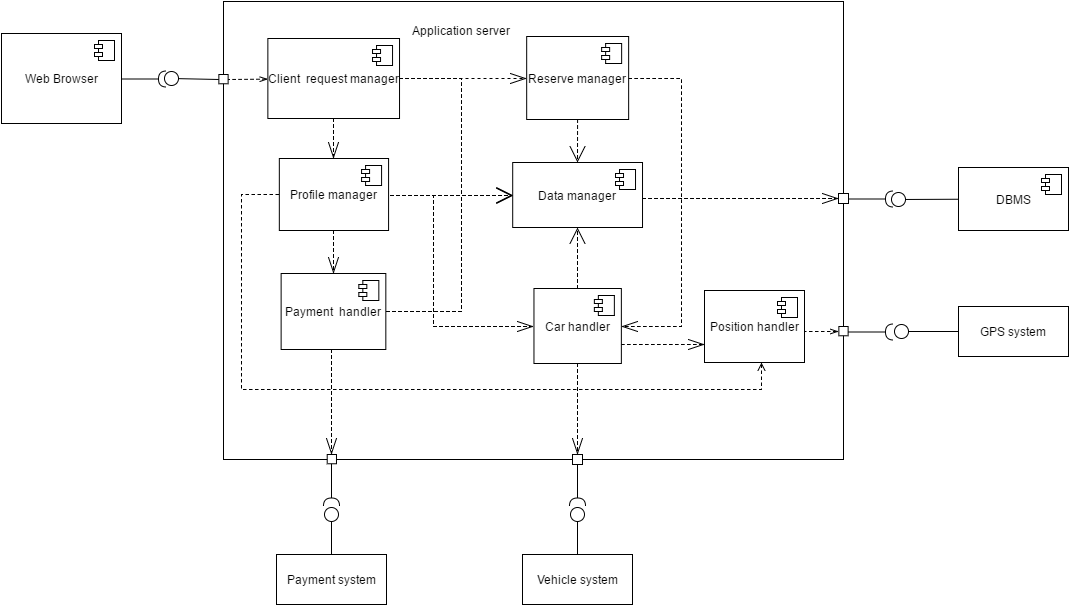

The diagram above was exported from draw.io. Its source (the exported page's mxGraphModel, read from the mxfile embedded in the PNG):
<mxGraphModel dx="1430" dy="696" grid="1" gridSize="10" guides="1" tooltips="1" connect="1" arrows="1" fold="1" page="1" pageScale="1" pageWidth="1169" pageHeight="826" background="#ffffff" math="0" shadow="0">
  <root>
    <mxCell id="0" />
    <mxCell id="1" parent="0" />
    <mxCell id="27" value="" style="html=1;rounded=0;glass=0;" parent="1" vertex="1">
      <mxGeometry x="252" y="12" width="620" height="458" as="geometry" />
    </mxCell>
    <mxCell id="94" value="" style="shape=requires;direction=north;html=1;rotation=180;perimeterSpacing=0;" parent="1" vertex="1">
      <mxGeometry x="877" y="203" width="50" height="13" as="geometry" />
    </mxCell>
    <mxCell id="92" value="" style="shape=requires;direction=north;html=1;rotation=-90;perimeterSpacing=0;" parent="1" vertex="1">
      <mxGeometry x="581" y="490" width="50" height="13" as="geometry" />
    </mxCell>
    <mxCell id="99" style="edgeStyle=none;rounded=0;comic=0;html=1;endArrow=oval;endFill=0;endSize=14;jettySize=auto;orthogonalLoop=1;strokeWidth=1;exitX=-0.004;exitY=0.161;exitPerimeter=0;" parent="1" edge="1">
      <mxGeometry relative="1" as="geometry">
        <mxPoint x="200" y="89" as="targetPoint" />
        <mxPoint x="248" y="90" as="sourcePoint" />
      </mxGeometry>
    </mxCell>
    <mxCell id="30" value="Web Browser" style="html=1;" parent="1" vertex="1">
      <mxGeometry x="30" y="44" width="120" height="90" as="geometry" />
    </mxCell>
    <mxCell id="31" value="" style="shape=component;jettyWidth=8;jettyHeight=4;" parent="30" vertex="1">
      <mxGeometry x="1" width="20" height="20" relative="1" as="geometry">
        <mxPoint x="-27" y="7" as="offset" />
      </mxGeometry>
    </mxCell>
    <mxCell id="95" style="edgeStyle=none;rounded=0;comic=0;html=1;endArrow=oval;endFill=0;endSize=14;jettySize=auto;orthogonalLoop=1;strokeWidth=1;" parent="1" source="34" edge="1">
      <mxGeometry relative="1" as="geometry">
        <mxPoint x="927" y="210" as="targetPoint" />
      </mxGeometry>
    </mxCell>
    <mxCell id="34" value="DBMS" style="html=1;" parent="1" vertex="1">
      <mxGeometry x="987" y="178" width="110" height="63" as="geometry" />
    </mxCell>
    <mxCell id="35" value="" style="shape=component;jettyWidth=8;jettyHeight=4;" parent="34" vertex="1">
      <mxGeometry x="1" width="20" height="20" relative="1" as="geometry">
        <mxPoint x="-27" y="7" as="offset" />
      </mxGeometry>
    </mxCell>
    <mxCell id="46" value="" style="shape=requires;direction=north;html=1;rotation=-180;perimeterSpacing=0;" parent="1" vertex="1">
      <mxGeometry x="150" y="83" width="50" height="13" as="geometry" />
    </mxCell>
    <mxCell id="97" style="edgeStyle=none;rounded=0;comic=0;html=1;endArrow=oval;endFill=0;endSize=14;jettySize=auto;orthogonalLoop=1;strokeWidth=1;" parent="1" source="71" edge="1">
      <mxGeometry relative="1" as="geometry">
        <mxPoint x="606" y="525" as="targetPoint" />
      </mxGeometry>
    </mxCell>
    <mxCell id="71" value="Vehicle system" style="html=1;align=center;" parent="1" vertex="1">
      <mxGeometry x="551" y="565" width="110" height="50" as="geometry" />
    </mxCell>
    <mxCell id="98" style="edgeStyle=none;rounded=0;comic=0;html=1;endArrow=oval;endFill=0;endSize=14;jettySize=auto;orthogonalLoop=1;strokeWidth=1;" parent="1" source="72" edge="1">
      <mxGeometry relative="1" as="geometry">
        <mxPoint x="360" y="525" as="targetPoint" />
      </mxGeometry>
    </mxCell>
    <mxCell id="72" value="Payment system" style="html=1;align=center;" parent="1" vertex="1">
      <mxGeometry x="305" y="565" width="110" height="50" as="geometry" />
    </mxCell>
    <mxCell id="90" value="" style="whiteSpace=wrap;html=1;aspect=fixed;rounded=0;glass=0;align=center;" parent="1" vertex="1">
      <mxGeometry x="601" y="465" width="10" height="10" as="geometry" />
    </mxCell>
    <mxCell id="91" value="" style="whiteSpace=wrap;html=1;aspect=fixed;rounded=0;glass=0;align=center;" parent="1" vertex="1">
      <mxGeometry x="867" y="204" width="10" height="10" as="geometry" />
    </mxCell>
    <mxCell id="93" value="" style="shape=requires;direction=north;html=1;rotation=-90;perimeterSpacing=0;" parent="1" vertex="1">
      <mxGeometry x="335" y="490" width="50" height="13" as="geometry" />
    </mxCell>
    <mxCell id="89" value="" style="whiteSpace=wrap;html=1;aspect=fixed;rounded=0;glass=0;align=center;" parent="1" vertex="1">
      <mxGeometry x="355.7090909090909" y="465" width="9.272727272727273" height="9.272727272727273" as="geometry" />
    </mxCell>
    <mxCell id="101" style="edgeStyle=orthogonalEdgeStyle;rounded=0;comic=0;html=1;dashed=1;startArrow=none;startFill=0;endArrow=openThin;endFill=0;endSize=14;jettySize=auto;orthogonalLoop=1;strokeWidth=1;entryX=0.5;entryY=0;" parent="1" source="57" target="89" edge="1">
      <mxGeometry relative="1" as="geometry">
        <mxPoint x="360" y="390" as="targetPoint" />
        <Array as="points">
          <mxPoint x="360" y="380" />
          <mxPoint x="360" y="380" />
        </Array>
      </mxGeometry>
    </mxCell>
    <mxCell id="102" style="edgeStyle=orthogonalEdgeStyle;rounded=0;comic=0;html=1;dashed=1;startArrow=none;startFill=0;endArrow=openThin;endFill=0;endSize=14;jettySize=auto;orthogonalLoop=1;strokeWidth=1;entryX=0.5;entryY=0;" parent="1" source="53" target="90" edge="1">
      <mxGeometry relative="1" as="geometry">
        <mxPoint x="604" y="390" as="targetPoint" />
      </mxGeometry>
    </mxCell>
    <mxCell id="103" style="edgeStyle=orthogonalEdgeStyle;rounded=0;comic=0;html=1;dashed=1;startArrow=none;startFill=0;endArrow=openThin;endFill=0;endSize=14;jettySize=auto;orthogonalLoop=1;strokeWidth=1;entryX=0;entryY=0.5;" parent="1" source="63" target="91" edge="1">
      <mxGeometry relative="1" as="geometry">
        <mxPoint x="750" y="206" as="targetPoint" />
        <Array as="points">
          <mxPoint x="720" y="209" />
          <mxPoint x="720" y="209" />
        </Array>
      </mxGeometry>
    </mxCell>
    <mxCell id="109" style="edgeStyle=orthogonalEdgeStyle;rounded=0;comic=0;html=1;dashed=1;startArrow=none;startFill=0;endArrow=open;endFill=0;endSize=14;jettySize=auto;orthogonalLoop=1;strokeWidth=1;" parent="1" edge="1">
      <mxGeometry relative="1" as="geometry">
        <mxPoint x="542" y="206" as="targetPoint" />
        <mxPoint x="419.0776859504133" y="206" as="sourcePoint" />
        <Array as="points">
          <mxPoint x="482" y="206" />
          <mxPoint x="482" y="206" />
        </Array>
      </mxGeometry>
    </mxCell>
    <mxCell id="124" style="edgeStyle=orthogonalEdgeStyle;rounded=0;comic=0;html=1;dashed=1;startArrow=open;startFill=0;endArrow=none;endFill=0;endSize=14;jettySize=auto;orthogonalLoop=1;strokeWidth=1;" edge="1" parent="1" source="119" target="55">
      <mxGeometry relative="1" as="geometry">
        <Array as="points">
          <mxPoint x="790" y="400" />
          <mxPoint x="270" y="400" />
          <mxPoint x="270" y="205" />
        </Array>
      </mxGeometry>
    </mxCell>
    <mxCell id="119" value="Position handler" style="html=1;rounded=0;glass=0;align=center;" vertex="1" parent="1">
      <mxGeometry x="733" y="301" width="100" height="72" as="geometry" />
    </mxCell>
    <mxCell id="120" value="" style="shape=component;jettyWidth=8;jettyHeight=4;" vertex="1" parent="119">
      <mxGeometry x="1" width="20" height="20" relative="1" as="geometry">
        <mxPoint x="-27" y="7" as="offset" />
      </mxGeometry>
    </mxCell>
    <mxCell id="128" style="edgeStyle=orthogonalEdgeStyle;rounded=0;comic=0;html=1;startArrow=none;startFill=0;endArrow=oval;endFill=0;endSize=14;jettySize=auto;orthogonalLoop=1;strokeWidth=1;" edge="1" parent="1" source="121">
      <mxGeometry relative="1" as="geometry">
        <mxPoint x="930" y="342" as="targetPoint" />
      </mxGeometry>
    </mxCell>
    <mxCell id="121" value="GPS&lt;span&gt;&amp;nbsp;system&lt;/span&gt;" style="html=1;rounded=0;glass=0;align=center;" vertex="1" parent="1">
      <mxGeometry x="987" y="317" width="110" height="50" as="geometry" />
    </mxCell>
    <mxCell id="112" style="edgeStyle=orthogonalEdgeStyle;rounded=0;comic=0;html=1;entryX=0.5;entryY=1;dashed=1;startArrow=none;startFill=0;endArrow=open;endFill=0;endSize=14;jettySize=auto;orthogonalLoop=1;strokeWidth=1;" parent="1" source="53" target="63" edge="1">
      <mxGeometry relative="1" as="geometry" />
    </mxCell>
    <mxCell id="125" style="edgeStyle=orthogonalEdgeStyle;rounded=0;comic=0;html=1;dashed=1;startArrow=none;startFill=0;endArrow=openThin;endFill=0;endSize=14;jettySize=auto;orthogonalLoop=1;strokeWidth=1;" edge="1" parent="1" source="53" target="119">
      <mxGeometry relative="1" as="geometry">
        <Array as="points">
          <mxPoint x="720" y="355" />
          <mxPoint x="720" y="355" />
        </Array>
      </mxGeometry>
    </mxCell>
    <mxCell id="53" value="&lt;div style=&quot;text-align: center&quot;&gt;Car handler&lt;/div&gt;" style="html=1;align=center;verticalAlign=middle;" parent="1" vertex="1">
      <mxGeometry x="562.4598347107437" y="299" width="87.3996694214876" height="75" as="geometry" />
    </mxCell>
    <mxCell id="54" value="" style="shape=component;jettyWidth=8;jettyHeight=4;" parent="53" vertex="1">
      <mxGeometry x="1" width="20" height="20" relative="1" as="geometry">
        <mxPoint x="-27" y="7" as="offset" />
      </mxGeometry>
    </mxCell>
    <mxCell id="113" style="edgeStyle=orthogonalEdgeStyle;rounded=0;comic=0;html=1;entryX=0.5;entryY=0;dashed=1;startArrow=none;startFill=0;endArrow=openThin;endFill=0;endSize=14;jettySize=auto;orthogonalLoop=1;strokeWidth=1;" parent="1" source="55" target="57" edge="1">
      <mxGeometry relative="1" as="geometry" />
    </mxCell>
    <mxCell id="116" style="edgeStyle=orthogonalEdgeStyle;rounded=0;comic=0;html=1;exitX=1;exitY=0.5;entryX=0;entryY=0.5;dashed=1;startArrow=none;startFill=0;endArrow=openThin;endFill=0;endSize=14;jettySize=auto;orthogonalLoop=1;strokeWidth=1;" parent="1" target="53" edge="1">
      <mxGeometry relative="1" as="geometry">
        <mxPoint x="419" y="206" as="sourcePoint" />
        <mxPoint x="564" y="330" as="targetPoint" />
        <Array as="points">
          <mxPoint x="462" y="206" />
          <mxPoint x="462" y="337" />
        </Array>
      </mxGeometry>
    </mxCell>
    <mxCell id="55" value="Profile manager" style="html=1;align=center;" parent="1" vertex="1">
      <mxGeometry x="307.8280991735537" y="169" width="109.2495867768595" height="72" as="geometry" />
    </mxCell>
    <mxCell id="56" value="" style="shape=component;jettyWidth=8;jettyHeight=4;" parent="55" vertex="1">
      <mxGeometry x="1" width="20" height="20" relative="1" as="geometry">
        <mxPoint x="-27" y="7" as="offset" />
      </mxGeometry>
    </mxCell>
    <mxCell id="111" style="edgeStyle=orthogonalEdgeStyle;rounded=0;comic=0;html=1;entryX=0;entryY=0.5;dashed=1;startArrow=none;startFill=0;endArrow=open;endFill=0;endSize=14;jettySize=auto;orthogonalLoop=1;strokeWidth=1;" parent="1" target="63" edge="1">
      <mxGeometry relative="1" as="geometry">
        <mxPoint x="409.3295867768595" y="322" as="sourcePoint" />
        <mxPoint x="538" y="206" as="targetPoint" />
        <Array as="points">
          <mxPoint x="490" y="322" />
          <mxPoint x="490" y="206" />
        </Array>
      </mxGeometry>
    </mxCell>
    <mxCell id="57" value="Payment &amp;nbsp;handler" style="html=1;align=center;" parent="1" vertex="1">
      <mxGeometry x="309.63206611570246" y="284" width="104.69752066115701" height="76" as="geometry" />
    </mxCell>
    <mxCell id="58" value="" style="shape=component;jettyWidth=8;jettyHeight=4;" parent="57" vertex="1">
      <mxGeometry x="1" width="20" height="20" relative="1" as="geometry">
        <mxPoint x="-27" y="7" as="offset" />
      </mxGeometry>
    </mxCell>
    <mxCell id="105" style="edgeStyle=none;rounded=0;comic=0;html=1;entryX=0.5;entryY=0;dashed=1;startArrow=none;startFill=0;endArrow=open;endFill=0;endSize=14;jettySize=auto;orthogonalLoop=1;strokeWidth=1;" parent="1" source="59" target="63" edge="1">
      <mxGeometry relative="1" as="geometry" />
    </mxCell>
    <mxCell id="117" style="edgeStyle=orthogonalEdgeStyle;rounded=0;comic=0;html=1;entryX=1;entryY=0.5;dashed=1;startArrow=none;startFill=0;endArrow=openThin;endFill=0;endSize=14;jettySize=auto;orthogonalLoop=1;strokeWidth=1;" parent="1" source="59" target="53" edge="1">
      <mxGeometry relative="1" as="geometry">
        <Array as="points">
          <mxPoint x="710" y="89" />
          <mxPoint x="710" y="337" />
        </Array>
      </mxGeometry>
    </mxCell>
    <mxCell id="59" value="Reserve manager" style="html=1;align=center;" parent="1" vertex="1">
      <mxGeometry x="555.1765289256198" y="47" width="101.96628099173554" height="83" as="geometry" />
    </mxCell>
    <mxCell id="60" value="" style="shape=component;jettyWidth=8;jettyHeight=4;" parent="59" vertex="1">
      <mxGeometry x="1" width="20" height="20" relative="1" as="geometry">
        <mxPoint x="-27" y="7" as="offset" />
      </mxGeometry>
    </mxCell>
    <mxCell id="100" style="edgeStyle=none;rounded=0;comic=0;html=1;entryX=1;entryY=0.5;endArrow=none;endFill=0;endSize=14;jettySize=auto;orthogonalLoop=1;strokeWidth=1;startArrow=openThin;startFill=0;dashed=1;" parent="1" source="61" target="88" edge="1">
      <mxGeometry relative="1" as="geometry" />
    </mxCell>
    <mxCell id="106" style="edgeStyle=orthogonalEdgeStyle;rounded=0;comic=0;html=1;entryX=0;entryY=0.5;dashed=1;startArrow=none;startFill=0;endArrow=open;endFill=0;endSize=14;jettySize=auto;orthogonalLoop=1;strokeWidth=1;" parent="1" source="61" target="63" edge="1">
      <mxGeometry relative="1" as="geometry">
        <Array as="points">
          <mxPoint x="490" y="89" />
          <mxPoint x="490" y="206" />
        </Array>
      </mxGeometry>
    </mxCell>
    <mxCell id="114" style="edgeStyle=orthogonalEdgeStyle;rounded=0;comic=0;html=1;entryX=0.5;entryY=0;dashed=1;startArrow=none;startFill=0;endArrow=openThin;endFill=0;endSize=14;jettySize=auto;orthogonalLoop=1;strokeWidth=1;" parent="1" source="61" target="55" edge="1">
      <mxGeometry relative="1" as="geometry" />
    </mxCell>
    <mxCell id="115" style="edgeStyle=orthogonalEdgeStyle;rounded=0;comic=0;html=1;exitX=1;exitY=0.5;entryX=0;entryY=0.5;dashed=1;startArrow=none;startFill=0;endArrow=openThin;endFill=0;endSize=14;jettySize=auto;orthogonalLoop=1;strokeWidth=1;" parent="1" source="61" target="59" edge="1">
      <mxGeometry relative="1" as="geometry" />
    </mxCell>
    <mxCell id="61" value="Client &amp;nbsp;request manager" style="html=1;align=center;" parent="1" vertex="1">
      <mxGeometry x="296.3636363636364" y="49" width="131.67272727272726" height="80" as="geometry" />
    </mxCell>
    <mxCell id="62" value="" style="shape=component;jettyWidth=8;jettyHeight=4;" parent="61" vertex="1">
      <mxGeometry x="1" width="20" height="20" relative="1" as="geometry">
        <mxPoint x="-27" y="7" as="offset" />
      </mxGeometry>
    </mxCell>
    <mxCell id="63" value="Data manager" style="html=1;align=center;" parent="1" vertex="1">
      <mxGeometry x="541.2" y="173" width="129.8181818181818" height="65" as="geometry" />
    </mxCell>
    <mxCell id="64" value="" style="shape=component;jettyWidth=8;jettyHeight=4;" parent="63" vertex="1">
      <mxGeometry x="1" width="20" height="20" relative="1" as="geometry">
        <mxPoint x="-27" y="7" as="offset" />
      </mxGeometry>
    </mxCell>
    <mxCell id="88" value="" style="whiteSpace=wrap;html=1;aspect=fixed;rounded=0;glass=0;align=center;" parent="1" vertex="1">
      <mxGeometry x="247.36363636363637" y="85" width="9.272727272727273" height="9.272727272727273" as="geometry" />
    </mxCell>
    <mxCell id="118" value="Application server" style="text;html=1;resizable=0;points=[];autosize=1;align=left;verticalAlign=top;spacingTop=-4;" parent="1" vertex="1">
      <mxGeometry x="439" y="32" width="110" height="20" as="geometry" />
    </mxCell>
    <mxCell id="127" style="edgeStyle=orthogonalEdgeStyle;rounded=0;comic=0;html=1;dashed=1;startArrow=openThin;startFill=0;endArrow=none;endFill=0;endSize=14;jettySize=auto;orthogonalLoop=1;strokeWidth=1;" edge="1" parent="1">
      <mxGeometry relative="1" as="geometry">
        <mxPoint x="867.3636363636365" y="342" as="sourcePoint" />
        <mxPoint x="833" y="342" as="targetPoint" />
        <Array as="points">
          <mxPoint x="850" y="342" />
          <mxPoint x="850" y="342" />
        </Array>
      </mxGeometry>
    </mxCell>
    <mxCell id="126" value="" style="whiteSpace=wrap;html=1;aspect=fixed;rounded=0;glass=0;align=center;" vertex="1" parent="1">
      <mxGeometry x="867.3636363636364" y="337" width="9.272727272727273" height="9.272727272727273" as="geometry" />
    </mxCell>
    <mxCell id="130" value="" style="shape=requires;direction=north;html=1;rotation=180;perimeterSpacing=0;" vertex="1" parent="1">
      <mxGeometry x="877" y="336" width="50" height="13" as="geometry" />
    </mxCell>
  </root>
</mxGraphModel>